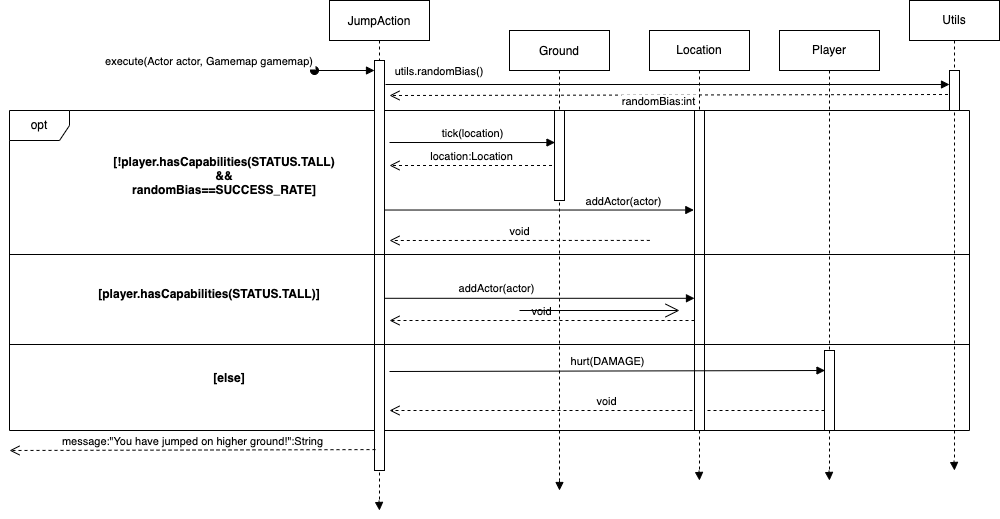

The diagram above was exported from draw.io. Its source (the exported page's mxGraphModel, read from the mxfile embedded in the PNG):
<mxGraphModel dx="1796" dy="557" grid="1" gridSize="10" guides="1" tooltips="1" connect="1" arrows="1" fold="1" page="1" pageScale="1" pageWidth="850" pageHeight="1100" math="0" shadow="0">
  <root>
    <mxCell id="0" />
    <mxCell id="1" parent="0" />
    <mxCell id="Z3xUuZCyjaD2CTIPdP1l-20" value="opt" style="shape=umlFrame;whiteSpace=wrap;html=1;" parent="1" vertex="1">
      <mxGeometry x="-200" y="130" width="960" height="320" as="geometry" />
    </mxCell>
    <mxCell id="3nuBFxr9cyL0pnOWT2aG-1" value="JumpAction" style="shape=umlLifeline;perimeter=lifelinePerimeter;container=1;collapsible=0;recursiveResize=0;rounded=0;shadow=0;strokeWidth=1;" parent="1" vertex="1">
      <mxGeometry x="120" y="20" width="100" height="500" as="geometry" />
    </mxCell>
    <mxCell id="3nuBFxr9cyL0pnOWT2aG-2" value="" style="points=[];perimeter=orthogonalPerimeter;rounded=0;shadow=0;strokeWidth=1;" parent="3nuBFxr9cyL0pnOWT2aG-1" vertex="1">
      <mxGeometry x="45" y="60" width="10" height="410" as="geometry" />
    </mxCell>
    <mxCell id="3nuBFxr9cyL0pnOWT2aG-3" value="execute(Actor actor, Gamemap gamemap)" style="verticalAlign=bottom;startArrow=oval;endArrow=block;startSize=8;shadow=0;strokeWidth=1;" parent="3nuBFxr9cyL0pnOWT2aG-1" target="3nuBFxr9cyL0pnOWT2aG-2" edge="1">
      <mxGeometry x="-1" y="-105" relative="1" as="geometry">
        <mxPoint x="-15" y="70" as="sourcePoint" />
        <mxPoint x="-105" y="-105" as="offset" />
      </mxGeometry>
    </mxCell>
    <mxCell id="g7kqml6CsjFsz5LXRbma-7" value="void" style="html=1;verticalAlign=bottom;endArrow=open;dashed=1;endSize=8;rounded=0;exitX=0.667;exitY=0.406;exitDx=0;exitDy=0;exitPerimeter=0;" parent="3nuBFxr9cyL0pnOWT2aG-1" source="Z3xUuZCyjaD2CTIPdP1l-20" edge="1">
      <mxGeometry relative="1" as="geometry">
        <mxPoint x="140" y="240" as="sourcePoint" />
        <mxPoint x="60" y="240" as="targetPoint" />
      </mxGeometry>
    </mxCell>
    <mxCell id="g7kqml6CsjFsz5LXRbma-9" value="void" style="html=1;verticalAlign=bottom;endArrow=open;dashed=1;endSize=8;rounded=0;" parent="3nuBFxr9cyL0pnOWT2aG-1" source="Z3xUuZCyjaD2CTIPdP1l-13" edge="1">
      <mxGeometry relative="1" as="geometry">
        <mxPoint x="140" y="410" as="sourcePoint" />
        <mxPoint x="60" y="410" as="targetPoint" />
      </mxGeometry>
    </mxCell>
    <mxCell id="3nuBFxr9cyL0pnOWT2aG-5" value="Ground" style="shape=umlLifeline;perimeter=lifelinePerimeter;container=1;collapsible=0;recursiveResize=0;rounded=0;shadow=0;strokeWidth=1;" parent="1" vertex="1">
      <mxGeometry x="300" y="50" width="100" height="450" as="geometry" />
    </mxCell>
    <mxCell id="3nuBFxr9cyL0pnOWT2aG-6" value="" style="points=[];perimeter=orthogonalPerimeter;rounded=0;shadow=0;strokeWidth=1;" parent="3nuBFxr9cyL0pnOWT2aG-5" vertex="1">
      <mxGeometry x="45" y="80" width="10" height="90" as="geometry" />
    </mxCell>
    <mxCell id="Z3xUuZCyjaD2CTIPdP1l-2" value="[!player.hasCapabilities(STATUS.TALL)&#10;&amp;&amp;&#10;randomBias==SUCCESS_RATE]" style="text;align=center;fontStyle=1;verticalAlign=middle;spacingLeft=3;spacingRight=3;strokeColor=none;rotatable=0;points=[[0,0.5],[1,0.5]];portConstraint=eastwest;" parent="1" vertex="1">
      <mxGeometry x="-20" y="190" width="70" height="10" as="geometry" />
    </mxCell>
    <mxCell id="Z3xUuZCyjaD2CTIPdP1l-7" value="Location" style="shape=umlLifeline;perimeter=lifelinePerimeter;whiteSpace=wrap;html=1;container=1;collapsible=0;recursiveResize=0;outlineConnect=0;" parent="1" vertex="1">
      <mxGeometry x="440" y="50" width="100" height="440" as="geometry" />
    </mxCell>
    <mxCell id="Z3xUuZCyjaD2CTIPdP1l-11" value="" style="html=1;points=[];perimeter=orthogonalPerimeter;" parent="Z3xUuZCyjaD2CTIPdP1l-7" vertex="1">
      <mxGeometry x="45" y="80" width="10" height="320" as="geometry" />
    </mxCell>
    <mxCell id="Z3xUuZCyjaD2CTIPdP1l-8" value="location:Location" style="html=1;verticalAlign=bottom;endArrow=open;dashed=1;endSize=8;rounded=0;exitX=-0.25;exitY=0.611;exitDx=0;exitDy=0;exitPerimeter=0;" parent="1" source="3nuBFxr9cyL0pnOWT2aG-6" edge="1">
      <mxGeometry relative="1" as="geometry">
        <mxPoint x="340" y="194" as="sourcePoint" />
        <mxPoint x="180" y="185" as="targetPoint" />
      </mxGeometry>
    </mxCell>
    <mxCell id="Z3xUuZCyjaD2CTIPdP1l-10" value="tick(location)" style="html=1;verticalAlign=bottom;endArrow=block;rounded=0;entryX=0.05;entryY=0.356;entryDx=0;entryDy=0;entryPerimeter=0;" parent="1" target="3nuBFxr9cyL0pnOWT2aG-6" edge="1">
      <mxGeometry width="80" relative="1" as="geometry">
        <mxPoint x="180" y="162" as="sourcePoint" />
        <mxPoint x="340" y="180" as="targetPoint" />
      </mxGeometry>
    </mxCell>
    <mxCell id="Z3xUuZCyjaD2CTIPdP1l-12" value="Player" style="shape=umlLifeline;perimeter=lifelinePerimeter;whiteSpace=wrap;html=1;container=1;collapsible=0;recursiveResize=0;outlineConnect=0;" parent="1" vertex="1">
      <mxGeometry x="570" y="50" width="100" height="440" as="geometry" />
    </mxCell>
    <mxCell id="Z3xUuZCyjaD2CTIPdP1l-13" value="" style="html=1;points=[];perimeter=orthogonalPerimeter;" parent="Z3xUuZCyjaD2CTIPdP1l-12" vertex="1">
      <mxGeometry x="45" y="320" width="10" height="80" as="geometry" />
    </mxCell>
    <mxCell id="Z3xUuZCyjaD2CTIPdP1l-14" value="" style="line;strokeWidth=1;fillColor=none;align=left;verticalAlign=middle;spacingTop=-1;spacingLeft=3;spacingRight=3;rotatable=0;labelPosition=right;points=[];portConstraint=eastwest;" parent="1" vertex="1">
      <mxGeometry x="-200" y="270" width="960" height="8" as="geometry" />
    </mxCell>
    <mxCell id="Z3xUuZCyjaD2CTIPdP1l-17" value="" style="line;strokeWidth=1;fillColor=none;align=left;verticalAlign=middle;spacingTop=-1;spacingLeft=3;spacingRight=3;rotatable=0;labelPosition=right;points=[];portConstraint=eastwest;" parent="1" vertex="1">
      <mxGeometry x="-200" y="360" width="960" height="8" as="geometry" />
    </mxCell>
    <mxCell id="Z3xUuZCyjaD2CTIPdP1l-19" value="addActor(actor)" style="html=1;verticalAlign=bottom;endArrow=block;rounded=0;exitX=1;exitY=0.58;exitDx=0;exitDy=0;exitPerimeter=0;" parent="1" source="3nuBFxr9cyL0pnOWT2aG-2" target="Z3xUuZCyjaD2CTIPdP1l-11" edge="1">
      <mxGeometry x="-0.2755" y="1" width="80" relative="1" as="geometry">
        <mxPoint x="180" y="430" as="sourcePoint" />
        <mxPoint x="260" y="430" as="targetPoint" />
        <mxPoint as="offset" />
      </mxGeometry>
    </mxCell>
    <mxCell id="Z3xUuZCyjaD2CTIPdP1l-21" value="Utils" style="shape=umlLifeline;perimeter=lifelinePerimeter;whiteSpace=wrap;html=1;container=1;collapsible=0;recursiveResize=0;outlineConnect=0;" parent="1" vertex="1">
      <mxGeometry x="700" y="20" width="90" height="460" as="geometry" />
    </mxCell>
    <mxCell id="Z3xUuZCyjaD2CTIPdP1l-22" value="" style="html=1;points=[];perimeter=orthogonalPerimeter;" parent="Z3xUuZCyjaD2CTIPdP1l-21" vertex="1">
      <mxGeometry x="40" y="70" width="10" height="40" as="geometry" />
    </mxCell>
    <mxCell id="g7kqml6CsjFsz5LXRbma-2" value="[else]" style="text;align=center;fontStyle=1;verticalAlign=middle;spacingLeft=3;spacingRight=3;strokeColor=none;rotatable=0;points=[[0,0.5],[1,0.5]];portConstraint=eastwest;" parent="1" vertex="1">
      <mxGeometry x="-20" y="384" width="80" height="26" as="geometry" />
    </mxCell>
    <mxCell id="g7kqml6CsjFsz5LXRbma-3" value="[player.hasCapabilities(STATUS.TALL)]" style="text;align=center;fontStyle=1;verticalAlign=middle;spacingLeft=3;spacingRight=3;strokeColor=none;rotatable=0;points=[[0,0.5],[1,0.5]];portConstraint=eastwest;" parent="1" vertex="1">
      <mxGeometry x="-40" y="300" width="80" height="26" as="geometry" />
    </mxCell>
    <mxCell id="Z3xUuZCyjaD2CTIPdP1l-9" value="addActor(actor)" style="html=1;verticalAlign=bottom;endArrow=block;rounded=0;entryX=-0.067;entryY=0.311;entryDx=0;entryDy=0;entryPerimeter=0;" parent="1" source="3nuBFxr9cyL0pnOWT2aG-2" target="Z3xUuZCyjaD2CTIPdP1l-11" edge="1">
      <mxGeometry x="0.5484" width="80" relative="1" as="geometry">
        <mxPoint x="180" y="190" as="sourcePoint" />
        <mxPoint x="490" y="190" as="targetPoint" />
        <mxPoint as="offset" />
      </mxGeometry>
    </mxCell>
    <mxCell id="g7kqml6CsjFsz5LXRbma-4" value="hurt(DAMAGE)" style="html=1;verticalAlign=bottom;endArrow=block;rounded=0;entryX=0.05;entryY=0.25;entryDx=0;entryDy=0;entryPerimeter=0;" parent="1" target="Z3xUuZCyjaD2CTIPdP1l-13" edge="1">
      <mxGeometry width="80" relative="1" as="geometry">
        <mxPoint x="180" y="391" as="sourcePoint" />
        <mxPoint x="250" y="360" as="targetPoint" />
      </mxGeometry>
    </mxCell>
    <mxCell id="g7kqml6CsjFsz5LXRbma-5" value="utils.randomBias()" style="verticalAlign=bottom;endArrow=block;shadow=0;strokeWidth=1;exitX=0.6;exitY=1.1;exitDx=0;exitDy=0;exitPerimeter=0;" parent="1" edge="1">
      <mxGeometry x="-0.8085" y="4" relative="1" as="geometry">
        <mxPoint x="176" y="104" as="sourcePoint" />
        <mxPoint x="740" y="104" as="targetPoint" />
        <mxPoint as="offset" />
      </mxGeometry>
    </mxCell>
    <mxCell id="g7kqml6CsjFsz5LXRbma-6" value="randomBias:int" style="verticalAlign=bottom;endArrow=open;dashed=1;endSize=8;shadow=0;strokeWidth=1;exitX=-0.15;exitY=0.6;exitDx=0;exitDy=0;exitPerimeter=0;" parent="1" source="Z3xUuZCyjaD2CTIPdP1l-22" edge="1">
      <mxGeometry x="0.0343" y="15" relative="1" as="geometry">
        <mxPoint x="180" y="115" as="targetPoint" />
        <mxPoint x="325" y="118.39999999999998" as="sourcePoint" />
        <Array as="points" />
        <mxPoint as="offset" />
      </mxGeometry>
    </mxCell>
    <mxCell id="g7kqml6CsjFsz5LXRbma-8" value="void" style="html=1;verticalAlign=bottom;endArrow=open;dashed=1;endSize=8;rounded=0;" parent="1" source="Z3xUuZCyjaD2CTIPdP1l-11" edge="1">
      <mxGeometry relative="1" as="geometry">
        <mxPoint x="260" y="330" as="sourcePoint" />
        <mxPoint x="180" y="340" as="targetPoint" />
      </mxGeometry>
    </mxCell>
    <mxCell id="bUxvbrQkdqzjtibeJIMH-1" value="message:&quot;You have jumped on higher ground!&quot;:String" style="html=1;verticalAlign=bottom;endArrow=open;dashed=1;endSize=8;rounded=0;exitX=0.1;exitY=0.949;exitDx=0;exitDy=0;exitPerimeter=0;" parent="1" edge="1" source="3nuBFxr9cyL0pnOWT2aG-2">
      <mxGeometry relative="1" as="geometry">
        <mxPoint x="160" y="470" as="sourcePoint" />
        <mxPoint x="-200" y="470" as="targetPoint" />
      </mxGeometry>
    </mxCell>
    <mxCell id="VpVxxzNy_HtmOxUVu4YF-1" value="" style="endArrow=open;endFill=1;endSize=12;html=1;rounded=0;" edge="1" parent="1">
      <mxGeometry width="160" relative="1" as="geometry">
        <mxPoint x="310" y="330" as="sourcePoint" />
        <mxPoint x="470" y="330" as="targetPoint" />
      </mxGeometry>
    </mxCell>
    <mxCell id="VpVxxzNy_HtmOxUVu4YF-2" value="" style="html=1;verticalAlign=bottom;endArrow=block;rounded=0;" edge="1" parent="1" source="3nuBFxr9cyL0pnOWT2aG-1">
      <mxGeometry width="80" relative="1" as="geometry">
        <mxPoint x="150" y="550" as="sourcePoint" />
        <mxPoint x="170" y="530" as="targetPoint" />
      </mxGeometry>
    </mxCell>
    <mxCell id="VpVxxzNy_HtmOxUVu4YF-5" value="" style="html=1;verticalAlign=bottom;endArrow=block;rounded=0;" edge="1" parent="1">
      <mxGeometry width="80" relative="1" as="geometry">
        <mxPoint x="350" y="500" as="sourcePoint" />
        <mxPoint x="350" y="510" as="targetPoint" />
      </mxGeometry>
    </mxCell>
    <mxCell id="VpVxxzNy_HtmOxUVu4YF-6" value="" style="html=1;verticalAlign=bottom;endArrow=block;rounded=0;" edge="1" parent="1" source="Z3xUuZCyjaD2CTIPdP1l-7">
      <mxGeometry width="80" relative="1" as="geometry">
        <mxPoint x="189.5" y="540" as="sourcePoint" />
        <mxPoint x="490" y="500" as="targetPoint" />
      </mxGeometry>
    </mxCell>
    <mxCell id="VpVxxzNy_HtmOxUVu4YF-7" value="" style="html=1;verticalAlign=bottom;endArrow=block;rounded=0;" edge="1" parent="1" source="Z3xUuZCyjaD2CTIPdP1l-12">
      <mxGeometry width="80" relative="1" as="geometry">
        <mxPoint x="199.5" y="550" as="sourcePoint" />
        <mxPoint x="620" y="500" as="targetPoint" />
      </mxGeometry>
    </mxCell>
    <mxCell id="VpVxxzNy_HtmOxUVu4YF-8" value="" style="html=1;verticalAlign=bottom;endArrow=block;rounded=0;" edge="1" parent="1" source="Z3xUuZCyjaD2CTIPdP1l-21">
      <mxGeometry width="80" relative="1" as="geometry">
        <mxPoint x="209.5" y="560" as="sourcePoint" />
        <mxPoint x="745" y="490" as="targetPoint" />
      </mxGeometry>
    </mxCell>
  </root>
</mxGraphModel>